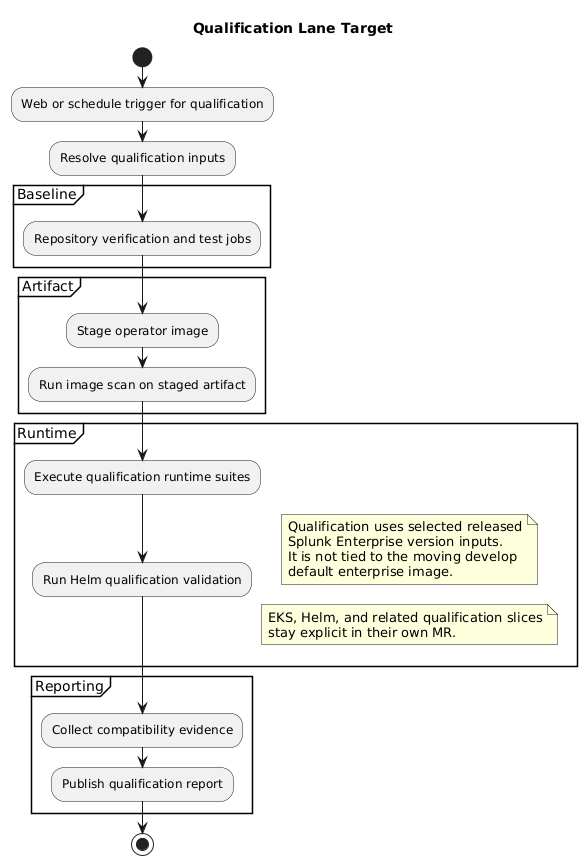

The diagram above was rendered by PlantUML. Its source (embedded in the PNG):
@startuml
title Qualification Lane Target
start
:Web or schedule trigger for qualification;
:Resolve qualification inputs;

partition Baseline {
  :Repository verification and test jobs;
}

partition Artifact {
  :Stage operator image;
  :Run image scan on staged artifact;
}

partition Runtime {
  :Execute qualification runtime suites;
  :Run Helm qualification validation;
  note right
    Qualification uses selected released
    Splunk Enterprise version inputs.
    It is not tied to the moving develop
    default enterprise image.
  end note
  note right
    EKS, Helm, and related qualification slices
    stay explicit in their own MR.
  end note
}

partition Reporting {
  :Collect compatibility evidence;
  :Publish qualification report;
}

stop
@enduml